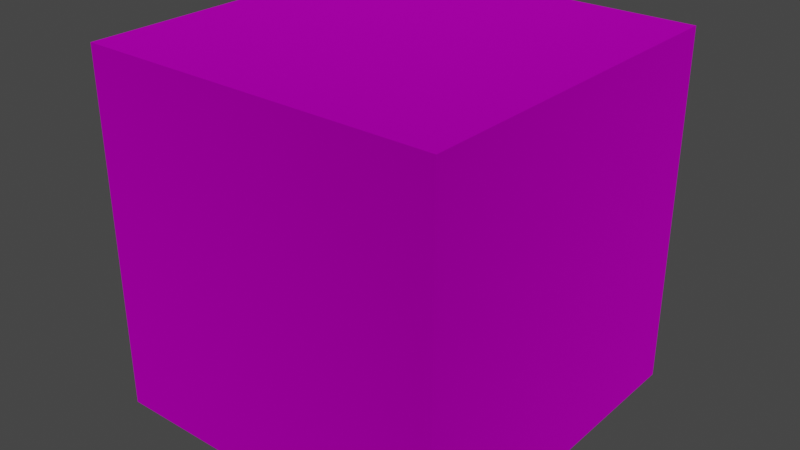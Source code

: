 # Source: Block1_house.blend  (saved by Blender 2.81.16; exported with 4.5.12 LTS)
import bpy
from mathutils import Matrix  # noqa: F401  (used for matrix-valued properties, if any)

bpy.ops.wm.read_factory_settings(use_empty=True)
scene = bpy.context.scene
scene.name = 'Scene'

# ---- collections
col_collection = bpy.data.collections.new('Collection'); scene.collection.children.link(col_collection)

# ---- images (referenced by path relative to the original .blend; pixels are not part of the script)
import os
ASSET_DIR = os.environ.get("B2B_ASSET_DIR", "")  # directory of the original .blend (textures are referenced by path, not embedded)
HERE = os.path.dirname(os.path.abspath(__file__))  # packed textures are extracted next to this script under _unpacked/

def load_image(name, relpath, width, height, colorspace="sRGB"):
    """Load a texture the original file referenced (path relative to the .blend, or extracted next to this script)."""
    p = next((c for c in (os.path.join(HERE, relpath), os.path.join(ASSET_DIR, relpath)) if relpath and os.path.exists(c)), "")
    if p:
        img = bpy.data.images.load(p, check_existing=True)
        img.name = name
    else:  # same state as the original file: an image datablock whose file is absent (Cycles renders it pink)
        img = bpy.data.images.new(name, width, height)
        img.source = "FILE"
        img.filepath = "//" + (relpath or name)
    img.colorspace_settings.name = colorspace
    return img
img_bricks_wall_png = load_image('Bricks_wall.png', 'Bricks_wall.png', 1024, 1024, 'sRGB')
img_bricks_wall2_png = load_image('Bricks_wall2.png', 'Bricks_wall2.png', 1024, 1024, 'sRGB')

# ---- materials (node trees are filled in below, after node groups)
mat_house = bpy.data.materials.new('House')
mat_house.use_transparent_shadow = False
mat_without_window = bpy.data.materials.new('Without_window')
mat_without_window.use_transparent_shadow = False

# ---- material node trees
mat_house.use_nodes = True; mat_house.node_tree.nodes.clear()
_N = mat_house.node_tree.nodes; _L = mat_house.node_tree.links
n0 = _N.new('ShaderNodeOutputMaterial'); n0.name = 'Material Output'; n0.location = (300, 300)
n1 = _N.new('ShaderNodeBsdfPrincipled'); n1.name = 'Principled BSDF'; n1.location = (-151, 310)
n1.distribution = 'GGX'
n1.subsurface_method = 'BURLEY'
n1.inputs[1].default_value = 1.0
n1.inputs[2].default_value = 1.0
n1.inputs[3].default_value = 1.45
n1.inputs[13].default_value = 0.0
n1.inputs[27].default_value = (0.0, 0.0, 0.0, 1.0)
n1.inputs[28].default_value = 1.0
n2 = _N.new('ShaderNodeTexImage'); n2.name = 'Image Texture'; n2.location = (-518, 362)
n2.image = img_bricks_wall_png
_L.new(n1.outputs[0], n0.inputs[0])
_L.new(n2.outputs[0], n1.inputs[0])
n0.is_active_output = True
mat_without_window.use_nodes = True; mat_without_window.node_tree.nodes.clear()
_N = mat_without_window.node_tree.nodes; _L = mat_without_window.node_tree.links
n0 = _N.new('ShaderNodeOutputMaterial'); n0.name = 'Material Output'; n0.location = (300, 300)
n1 = _N.new('ShaderNodeTexImage'); n1.name = 'Image Texture'; n1.location = (-387, 304)
n1.image = img_bricks_wall2_png
n2 = _N.new('ShaderNodeBsdfPrincipled'); n2.name = 'Principled BSDF'; n2.location = (11, 406)
n2.distribution = 'GGX'
n2.subsurface_method = 'BURLEY'
n2.inputs[1].default_value = 1.0
n2.inputs[2].default_value = 1.0
n2.inputs[3].default_value = 1.45
n2.inputs[13].default_value = 0.0
n2.inputs[27].default_value = (0.0, 0.0, 0.0, 1.0)
n2.inputs[28].default_value = 1.0
_L.new(n1.outputs[0], n2.inputs[0])
_L.new(n2.outputs[0], n0.inputs[0])
n0.is_active_output = True

# ---- world
world_world = bpy.data.worlds.new('World'); scene.world = world_world
world_world.use_nodes = True; world_world.node_tree.nodes.clear()
_N = world_world.node_tree.nodes; _L = world_world.node_tree.links
n0 = _N.new('ShaderNodeOutputWorld'); n0.name = 'World Output'; n0.location = (300, 300)
n1 = _N.new('ShaderNodeBackground'); n1.name = 'Background'; n1.location = (10, 300)
n1.inputs[0].default_value = (0.05088, 0.05088, 0.05088, 1.0)
_L.new(n1.outputs[0], n0.inputs[0])
n0.is_active_output = True
world_world.color = (0.05088, 0.05088, 0.05088)
world_world.use_sun_shadow = False
world_world.sun_shadow_jitter_overblur = 0.0

# ---- meshes
me_cube_001 = bpy.data.meshes.new('Cube.001')
me_cube_001.from_pydata([(-1.0, -1.0, 1.0), (1.0, -1.0, 1.0), (-1.0, 1.0, 1.0), (1.0, 1.0, 1.0), (-1.0, -1.0, -1.0), (1.0, -1.0, -1.0), (-1.0, 1.0, -1.0), (1.0, 1.0, -1.0)], [], [(0, 1, 3, 2), (2, 3, 7, 6), (6, 7, 5, 4), (4, 5, 1, 0), (2, 6, 4, 0), (7, 3, 1, 5)])
me_cube_001.polygons.foreach_set('material_index', [0, 0, 0, 1, 1, 1])
_uv = me_cube_001.uv_layers.new(name='UVMap')
_uv.uv.foreach_set('vector', [0.6667, 0.3333, 0.3333, 0.3333, 0.3333, 3.974e-08, 0.6667, 0.0, 0.998, 0.9974, 0.001321, 0.9974, 0.001321, 0.006529, 0.998, 0.006529, 0.3333, 0.3333, 1.291e-07, 0.3333, 0.0, 8.941e-08, 0.3333, 0.0, 0.003355, 0.003355, 0.9966, 0.003355, 0.9966, 0.9966, 0.003355, 0.9966, 0.002995, 0.9951, 0.002995, 0.002344, 0.9957, 0.002344, 0.9957, 0.9951, 0.9899, 0.01011, 0.9899, 0.9964, 0.003602, 0.9964, 0.003602, 0.01011])
me_cube_001.materials.append(mat_house)
me_cube_001.materials.append(mat_without_window)
me_cube_001.use_remesh_fix_poles = True
me_cube_001.use_remesh_preserve_attributes = False
me_cube_001.use_mirror_vertex_groups = False
me_cube_001.update()

# ---- objects
ob_cube = bpy.data.objects.new('Cube', me_cube_001)

# ---- transforms, parenting, visibility, modifiers, constraints
ob_cube.location = (0.0, 0.0, 0.0)
ob_cube.scale = (3.475, 3.475, 3.475)
ob_cube.lineart.crease_threshold = 0.0

# ---- collection membership
col_collection.objects.link(ob_cube)

# ---- scene / render settings (as saved in the file)
scene.frame_start = 1; scene.frame_end = 250; scene.frame_set(1)
scene.render.engine = 'BLENDER_EEVEE_NEXT'
scene.cycles.use_denoising = False
scene.cycles.samples = 128
scene.cycles.sampling_pattern = 'TABULATED_SOBOL'
scene.cycles.use_adaptive_sampling = False
scene.cycles.use_light_tree = False
scene.view_settings.view_transform = 'Filmic'
bpy.context.view_layer.update()

# ---- added for rendering (the .blend has no active camera and no usable light): camera, sun
cam_auto = bpy.data.cameras.new('AutoCamera')
cam_auto.lens = 50.0
cam_auto.sensor_width = 36.0
cam_auto.clip_end = 1000.0
ob_auto_camera = bpy.data.objects.new('AutoCamera', cam_auto)
scene.collection.objects.link(ob_auto_camera)
ob_auto_camera.location = (11.1362, -13.3635, 8.90898)
ob_auto_camera.rotation_euler = (1.09748, -7.21219e-08, 0.694738)
scene.camera = ob_auto_camera
light_auto_sun = bpy.data.lights.new('AutoSun', 'SUN')
light_auto_sun.energy = 3.0
light_auto_sun.angle = 0.0523599
ob_auto_sun = bpy.data.objects.new('AutoSun', light_auto_sun)
scene.collection.objects.link(ob_auto_sun)
ob_auto_sun.rotation_euler = (0.872665, 0.174533, 0.523599)
bpy.context.view_layer.update()
